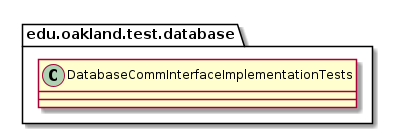

The diagram above was rendered by PlantUML. Its source (embedded in the PNG):
@startuml DatabaseCommInterfaceImplementationTests

package edu.oakland.test.database {
    class DatabaseCommInterfaceImplementationTests {

    }
}

@enduml